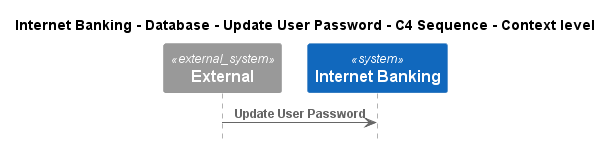

The diagram above was rendered by PlantUML. Its source (embedded in the PNG):
@startuml
!pragma layout smetana
!include ..\..\..\..\..\..\..\.c4s\C4_Sequence.puml

title Internet Banking - Database - Update User Password - C4 Sequence - Context level

System_Ext(C4InterFlow.SoftwareSystems.ExternalSystem, "External", "")
System(BigBankPlc.SoftwareSystems.InternetBanking, "Internet Banking", "Provided Internet Banking services")

Rel(C4InterFlow.SoftwareSystems.ExternalSystem, BigBankPlc.SoftwareSystems.InternetBanking, "Update User Password")


@enduml